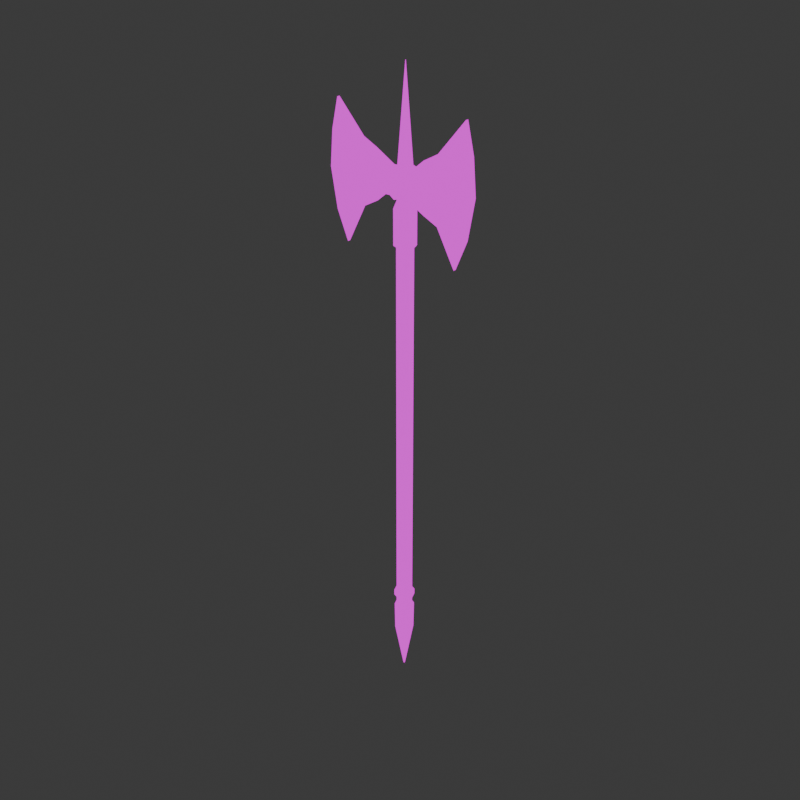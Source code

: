 # Source: DoubleAxe.blend  (saved by Blender 4.0.36; exported with 4.5.12 LTS)
import bpy
from mathutils import Matrix  # noqa: F401  (used for matrix-valued properties, if any)

bpy.ops.wm.read_factory_settings(use_empty=True)
scene = bpy.context.scene
scene.name = 'Scene'

# ---- collections
col_collection = bpy.data.collections.new('Collection'); scene.collection.children.link(col_collection)

# ---- images (referenced by path relative to the original .blend; pixels are not part of the script)
import os
ASSET_DIR = os.environ.get("B2B_ASSET_DIR", "")  # directory of the original .blend (textures are referenced by path, not embedded)
HERE = os.path.dirname(os.path.abspath(__file__))  # packed textures are extracted next to this script under _unpacked/

def load_image(name, relpath, width, height, colorspace="sRGB"):
    """Load a texture the original file referenced (path relative to the .blend, or extracted next to this script)."""
    p = next((c for c in (os.path.join(HERE, relpath), os.path.join(ASSET_DIR, relpath)) if relpath and os.path.exists(c)), "")
    if p:
        img = bpy.data.images.load(p, check_existing=True)
        img.name = name
    else:  # same state as the original file: an image datablock whose file is absent (Cycles renders it pink)
        img = bpy.data.images.new(name, width, height)
        img.source = "FILE"
        img.filepath = "//" + (relpath or name)
    img.colorspace_settings.name = colorspace
    return img
img_material_base_color_png_001 = load_image('Material_Base_color.png.001', 'Material_Base_color.png', 1024, 1024, 'sRGB')

# ---- materials (node trees are filled in below, after node groups)
mat_material = bpy.data.materials.new('Material')
mat_material.alpha_threshold = 0.0
mat_material.use_transparent_shadow = False
mat_material.roughness = 0.5
mat_material.line_color = (0.0, 0.0, 0.0, 1.0)

# ---- material node trees
mat_material.use_nodes = True; mat_material.node_tree.nodes.clear()
_N = mat_material.node_tree.nodes; _L = mat_material.node_tree.links
n0 = _N.new('ShaderNodeOutputMaterial'); n0.name = 'Material Output'; n0.location = (300, 300)
n1 = _N.new('ShaderNodeEmission'); n1.name = 'Emission'; n1.location = (10, 300)
n2 = _N.new('ShaderNodeTexImage'); n2.name = 'Image Texture'; n2.location = (-280, 280)
n2.image = img_material_base_color_png_001
n2.interpolation = 'Closest'
_L.new(n1.outputs[0], n0.inputs[0])
_L.new(n2.outputs[0], n1.inputs[0])
n0.is_active_output = True

# ---- world
world_world = bpy.data.worlds.new('World'); scene.world = world_world
world_world.use_nodes = True; world_world.node_tree.nodes.clear()
_N = world_world.node_tree.nodes; _L = world_world.node_tree.links
n0 = _N.new('ShaderNodeOutputWorld'); n0.name = 'World Output'; n0.location = (300, 300)
n1 = _N.new('ShaderNodeBackground'); n1.name = 'Background'; n1.location = (10, 300)
n1.inputs[0].default_value = (0.05088, 0.05088, 0.05088, 1.0)
_L.new(n1.outputs[0], n0.inputs[0])
n0.is_active_output = True
world_world.color = (0.05088, 0.05088, 0.05088)
world_world.use_sun_shadow = False
world_world.sun_shadow_jitter_overblur = 0.0

# ---- meshes
me_cube = bpy.data.meshes.new('Cube')
me_cube.from_pydata([(-0.3295, 0.02584, 1.709), (-0.3295, 0.02584, 1.253), (-0.3295, -0.02584, 1.709), (-0.3295, -0.02584, 1.253), (-0.5202, 0.01084, 1.938), (-0.4553, 0.01084, 0.9933), (-0.5202, -0.01084, 1.938), (-0.4553, -0.01084, 0.9933), (-0.3295, 0.02584, 1.595), (-0.3295, 0.02584, 1.481), (-0.3295, 0.02584, 1.367), (-0.5418, -0.01084, 1.199), (-0.5923, -0.01084, 1.478), (-0.5707, -0.01084, 1.725), (-0.3295, -0.02584, 1.595), (-0.3295, -0.02584, 1.481), (-0.3295, -0.02584, 1.367), (-0.5707, 0.01084, 1.725), (-0.5923, 0.01084, 1.478), (-0.5418, 0.01084, 1.199), (-0.1203, 0.07533, 1.554), (-0.1203, 0.07533, 1.404), (-0.1203, -0.07533, 1.554), (-0.1203, -0.07533, 1.404), (-0.1203, 0.07533, 1.517), (-0.1203, 0.07533, 1.479), (-0.1203, 0.07533, 1.441), (-0.1203, -0.07533, 1.517), (-0.1203, -0.07533, 1.479), (-0.1203, -0.07533, 1.441), (-0.2249, 0.0308, 1.393), (-0.2249, 0.0308, 1.567), (-0.2249, 0.0308, 1.653), (-0.2249, 0.0308, 1.307), (-0.2249, -0.0308, 1.48), (-0.2249, -0.0308, 1.567), (-0.2249, 0.0308, 1.48), (-0.2249, -0.0308, 1.393), (-0.2249, -0.0308, 1.653), (-0.2249, -0.0308, 1.307), (-0.03466, 0.07533, 1.554), (-0.03466, 0.07533, 1.404), (-0.03466, -0.07533, 1.554), (-0.03466, -0.07533, 1.404), (-0.03466, 0.07533, 1.517), (-0.03466, 0.07533, 1.479), (-0.03466, 0.07533, 1.441), (-0.03466, -0.07533, 1.517), (-0.03466, -0.07533, 1.479), (-0.03466, -0.07533, 1.441), (0.01493, 0.09316, 1.572), (0.01493, 0.09316, 1.386), (0.01493, -0.09317, 1.572), (0.01493, -0.09317, 1.386), (0.01493, 0.09316, 1.526), (0.01493, 0.09316, 1.479), (0.01493, 0.09316, 1.432), (0.01493, -0.09317, 1.526), (0.01493, -0.09317, 1.479), (0.01493, -0.09317, 1.432), (0.08556, 0.07813, 1.557), (0.08556, 0.07813, 1.401), (0.08556, -0.07813, 1.557), (0.08556, -0.07813, 1.401), (0.08556, 0.07813, 1.518), (0.08556, 0.07813, 1.479), (0.08556, 0.07813, 1.44), (0.08556, -0.07813, 1.518), (0.08556, -0.07813, 1.479), (0.08556, -0.07813, 1.44), (0.1006, 0.05293, 1.532), (0.1006, 0.05293, 1.426), (0.1006, -0.05293, 1.532), (0.1006, -0.05293, 1.426), (0.1006, 0.05293, 1.506), (0.1006, 0.05293, 1.479), (0.1006, 0.05293, 1.453), (0.1006, -0.05293, 1.506), (0.1006, -0.05293, 1.479), (0.1006, -0.05293, 1.453), (0.09497, -0.07533, 1.441), (0.09497, -0.07533, 1.479), (0.09497, -0.07533, 1.517), (0.09497, 0.07533, 1.441), (0.09497, 0.07533, 1.479), (0.09497, 0.07533, 1.517), (0.09497, -0.07533, 1.404), (0.09497, -0.07533, 1.554), (0.09497, 0.07533, 1.404), (0.09497, 0.07533, 1.554), (0.5165, 0.01084, 1.199), (0.567, 0.01084, 1.478), (0.5453, 0.01084, 1.725), (0.3042, -0.02584, 1.367), (0.3042, -0.02584, 1.481), (0.3042, -0.02584, 1.595), (0.5453, -0.01084, 1.725), (0.567, -0.01084, 1.478), (0.5165, -0.01084, 1.199), (0.3042, 0.02584, 1.367), (0.3042, 0.02584, 1.481), (0.3042, 0.02584, 1.595), (0.4299, -0.01084, 0.9933), (0.4948, -0.01084, 1.938), (0.4299, 0.01084, 0.9933), (0.4948, 0.01084, 1.938), (0.3042, -0.02584, 1.253), (0.3042, -0.02584, 1.709), (0.3042, 0.02584, 1.253), (0.3042, 0.02584, 1.709), (0.08466, 0.05436, 1.068), (0.0303, 0.07688, 1.068), (0.0303, 0.05889, 0.9128), (0.0303, 0.05889, 1.056), (0.07194, 0.04164, 0.9128), (0.07194, 0.04164, 1.056), (0.08919, -1.489e-07, 0.9128), (0.08919, -1.489e-07, 1.056), (0.07194, -0.04164, 0.9128), (0.07194, -0.04164, 1.056), (0.0303, -0.05889, 0.9128), (0.0303, -0.05889, 1.056), (-0.01135, -0.04164, 0.9128), (-0.01135, -0.04164, 1.056), (-0.0286, -1.489e-07, 0.9128), (-0.0286, -1.489e-07, 1.056), (-0.01135, 0.04164, 0.9128), (-0.01135, 0.04164, 1.056), (0.1072, -1.489e-07, 1.068), (0.08466, -0.05436, 1.068), (0.0303, -0.07688, 1.068), (-0.02407, -0.05436, 1.068), (-0.04658, -1.489e-07, 1.068), (-0.02407, 0.05436, 1.068), (0.08466, 0.05436, 1.313), (0.0303, 0.07688, 1.313), (0.1072, -1.489e-07, 1.313), (0.08466, -0.05436, 1.313), (0.0303, -0.07688, 1.313), (-0.02407, -0.05436, 1.313), (-0.04658, -1.489e-07, 1.313), (-0.02407, 0.05436, 1.313), (0.06575, 0.03546, 1.378), (0.0303, 0.05014, 1.378), (0.08044, -1.492e-07, 1.378), (0.06575, -0.03546, 1.378), (0.0303, -0.05014, 1.378), (-0.005159, -0.03546, 1.378), (-0.01985, -1.492e-07, 1.378), (-0.005159, 0.03546, 1.378), (0.06575, 0.03546, 1.594), (0.0303, 0.05014, 1.594), (0.08044, -1.492e-07, 1.594), (0.06575, -0.03546, 1.594), (0.0303, -0.05014, 1.594), (-0.005159, -0.03546, 1.594), (-0.01985, -1.492e-07, 1.594), (-0.005159, 0.03546, 1.594), (0.0319, 0.001602, 2.224), (0.0303, 0.002265, 2.224), (0.03256, -1.486e-07, 2.224), (0.0319, -0.001602, 2.224), (0.0303, -0.002266, 2.224), (0.02869, -0.001602, 2.224), (0.02803, -1.486e-07, 2.224), (0.02869, 0.001602, 2.224), (0.03029, 0.05889, -1.683), (0.07194, 0.04164, -1.683), (0.08919, -1.489e-07, -1.683), (0.07194, -0.04164, -1.683), (0.03029, -0.05889, -1.683), (-0.01135, -0.04164, -1.683), (-0.0286, -1.489e-07, -1.683), (-0.01135, 0.04164, -1.683), (0.02588, 0.004416, -2.341), (0.02405, -1.49e-07, -2.341), (0.02588, -0.004416, -2.341), (0.03029, -0.006245, -2.341), (0.03471, -0.004416, -2.341), (0.03654, -1.49e-07, -2.341), (0.03471, 0.004416, -2.341), (0.03029, 0.006245, -2.341), (-0.01135, 0.04164, -1.769), (-0.0286, -1.489e-07, -1.769), (-0.01135, -0.04164, -1.769), (0.03029, -0.05889, -1.769), (0.07194, -0.04164, -1.769), (0.08919, -1.489e-07, -1.769), (0.07194, 0.04164, -1.769), (0.03029, 0.05889, -1.769), (0.03029, 0.07009, -1.984), (0.07986, 0.04956, -1.984), (0.1004, -1.489e-07, -1.984), (0.07986, -0.04956, -1.984), (0.03029, -0.07009, -1.984), (-0.01927, -0.04956, -1.984), (-0.0398, -1.489e-07, -1.984), (-0.01927, 0.04956, -1.984), (-0.02155, 0.05185, -1.769), (-0.04303, -1.489e-07, -1.769), (-0.02155, -0.05185, -1.769), (0.03029, -0.07332, -1.769), (0.08214, -0.05185, -1.769), (0.1036, -1.489e-07, -1.769), (0.08214, 0.05185, -1.769), (0.03029, 0.07332, -1.769), (0.08919, -1.489e-07, -1.642), (0.07194, 0.04164, -1.642), (-0.0286, -1.489e-07, -1.642), (-0.01135, -0.04164, -1.642), (0.03029, 0.05889, -1.642), (-0.01135, 0.04164, -1.642), (0.07194, -0.04164, -1.642), (0.03029, -0.05889, -1.642), (0.03029, 0.07621, -1.683), (0.08418, 0.05389, -1.683), (0.1065, -1.489e-07, -1.683), (0.08418, -0.05389, -1.683), (0.03029, -0.07621, -1.683), (-0.02359, -0.05389, -1.683), (-0.04591, -1.489e-07, -1.683), (-0.02359, 0.05389, -1.683), (0.1065, -1.489e-07, -1.642), (0.08418, 0.05389, -1.642), (-0.04591, -1.489e-07, -1.642), (-0.02359, -0.05389, -1.642), (0.03029, 0.07621, -1.642), (-0.02359, 0.05389, -1.642), (0.08418, -0.05389, -1.642), (0.03029, -0.07621, -1.642), (0.1996, 0.0308, 1.393), (0.1996, 0.0308, 1.567), (0.1996, 0.0308, 1.653), (0.1996, 0.0308, 1.307), (0.1996, -0.0308, 1.48), (0.1996, -0.0308, 1.567), (0.1996, 0.0308, 1.48), (0.1996, -0.0308, 1.393), (0.1996, -0.0308, 1.653), (0.1996, -0.0308, 1.307)], [], [(0, 4, 6, 2), (14, 2, 6, 13), (13, 6, 4, 17), (5, 1, 3, 7), (36, 31, 24, 25), (17, 4, 0, 8), (5, 19, 10, 1), (19, 18, 9, 10), (18, 17, 8, 9), (35, 34, 28, 27), (33, 30, 26, 21), (31, 32, 20, 24), (7, 11, 19, 5), (11, 12, 18, 19), (12, 13, 17, 18), (3, 16, 11, 7), (16, 15, 12, 11), (15, 14, 13, 12), (29, 23, 43, 49), (24, 20, 40, 44), (22, 27, 47, 42), (21, 26, 46, 41), (34, 37, 29, 28), (32, 38, 22, 20), (30, 36, 25, 26), (37, 39, 23, 29), (39, 33, 21, 23), (38, 35, 27, 22), (2, 14, 35, 38), (3, 1, 33, 39), (16, 3, 39, 37), (10, 9, 36, 30), (0, 2, 38, 32), (15, 16, 37, 34), (8, 0, 32, 31), (1, 10, 30, 33), (14, 15, 34, 35), (9, 8, 31, 36), (45, 44, 54, 55), (47, 48, 58, 57), (49, 43, 53, 59), (44, 40, 50, 54), (27, 28, 48, 47), (25, 24, 44, 45), (20, 22, 42, 40), (28, 29, 49, 48), (26, 25, 45, 46), (23, 21, 41, 43), (50, 52, 62, 60), (55, 54, 64, 65), (57, 58, 68, 67), (59, 53, 63, 69), (40, 42, 52, 50), (48, 49, 59, 58), (46, 45, 55, 56), (43, 41, 51, 53), (41, 46, 56, 51), (42, 47, 57, 52), (66, 65, 75, 76), (68, 69, 79, 78), (60, 62, 72, 70), (65, 64, 74, 75), (58, 59, 69, 68), (56, 55, 65, 66), (53, 51, 61, 63), (51, 56, 66, 61), (52, 57, 67, 62), (54, 50, 60, 64), (93, 237, 239, 106), (234, 81, 80, 237), (97, 91, 92, 96), (95, 235, 234, 94), (63, 61, 71, 73), (61, 66, 76, 71), (62, 67, 77, 72), (64, 60, 70, 74), (69, 63, 73, 79), (67, 68, 78, 77), (109, 232, 238, 107), (99, 230, 236, 100), (232, 89, 87, 238), (106, 102, 98, 93), (94, 234, 237, 93), (106, 239, 233, 108), (100, 236, 231, 101), (239, 86, 88, 233), (93, 98, 97, 94), (230, 83, 84, 236), (235, 82, 81, 234), (231, 85, 89, 232), (233, 88, 83, 230), (104, 108, 99, 90), (107, 238, 235, 95), (101, 231, 232, 109), (238, 87, 82, 235), (94, 97, 96, 95), (237, 80, 86, 239), (108, 233, 230, 99), (104, 102, 106, 108), (96, 92, 105, 103), (109, 107, 103, 105), (95, 96, 103, 107), (102, 104, 90, 98), (91, 100, 101, 92), (92, 101, 109, 105), (90, 99, 100, 91), (98, 90, 91, 97), (236, 84, 85, 231), (131, 130, 138, 139), (117, 115, 110, 128), (112, 113, 115, 114), (110, 111, 135, 134), (123, 121, 130, 131), (114, 115, 117, 116), (128, 110, 134, 136), (113, 127, 133, 111), (116, 117, 119, 118), (132, 131, 139, 140), (121, 119, 129, 130), (118, 119, 121, 120), (111, 133, 141, 135), (127, 125, 132, 133), (120, 121, 123, 122), (134, 135, 143, 142), (119, 117, 128, 129), (122, 123, 125, 124), (115, 113, 111, 110), (129, 128, 136, 137), (124, 125, 127, 126), (133, 132, 140, 141), (125, 123, 131, 132), (126, 127, 113, 112), (166, 173, 221, 214), (130, 129, 137, 138), (146, 145, 153, 154), (137, 136, 144, 145), (139, 138, 146, 147), (141, 140, 148, 149), (136, 134, 142, 144), (138, 137, 145, 146), (140, 139, 147, 148), (135, 141, 149, 143), (152, 150, 158, 160), (148, 147, 155, 156), (143, 149, 157, 151), (142, 143, 151, 150), (145, 144, 152, 153), (147, 146, 154, 155), (149, 148, 156, 157), (144, 142, 150, 152), (158, 159, 165, 164, 163, 162, 161, 160), (154, 153, 161, 162), (156, 155, 163, 164), (151, 157, 165, 159), (150, 151, 159, 158), (153, 152, 160, 161), (155, 154, 162, 163), (157, 156, 164, 165), (181, 180, 179, 178, 177, 176, 175, 174), (210, 207, 223, 226), (207, 206, 222, 223), (173, 172, 220, 221), (209, 208, 224, 225), (172, 171, 219, 220), (211, 210, 226, 227), (171, 170, 218, 219), (187, 186, 202, 203), (183, 182, 198, 199), (188, 187, 203, 204), (184, 183, 199, 200), (189, 188, 204, 205), (185, 184, 200, 201), (186, 185, 201, 202), (182, 189, 205, 198), (167, 168, 187, 188), (169, 170, 185, 186), (171, 172, 183, 184), (173, 166, 189, 182), (166, 167, 188, 189), (168, 169, 186, 187), (170, 171, 184, 185), (172, 173, 182, 183), (199, 198, 197, 196), (196, 197, 174, 175), (201, 200, 195, 194), (203, 202, 193, 192), (205, 204, 191, 190), (198, 205, 190, 197), (200, 199, 196, 195), (202, 201, 194, 193), (204, 203, 192, 191), (194, 195, 176, 177), (192, 193, 178, 179), (190, 191, 180, 181), (197, 190, 181, 174), (195, 196, 175, 176), (193, 194, 177, 178), (191, 192, 179, 180), (112, 114, 207, 210), (120, 122, 209, 213), (118, 120, 213, 212), (124, 126, 211, 208), (116, 118, 212, 206), (126, 112, 210, 211), (122, 124, 208, 209), (114, 116, 206, 207), (223, 222, 216, 215), (225, 224, 220, 219), (227, 226, 214, 221), (222, 228, 217, 216), (224, 227, 221, 220), (228, 229, 218, 217), (229, 225, 219, 218), (226, 223, 215, 214), (167, 166, 214, 215), (213, 209, 225, 229), (168, 167, 215, 216), (212, 213, 229, 228), (169, 168, 216, 217), (208, 211, 227, 224), (170, 169, 217, 218), (206, 212, 228, 222)])
me_cube.polygons.foreach_set('use_smooth', [True] * 222)
_uv = me_cube.uv_layers.new(name='UVMap')
_uv.uv.foreach_set('vector', [0.5292, 0.685, 0.5347, 0.6007, 0.5427, 0.6007, 0.5482, 0.685, 0.4241, 0.13, 0.3885, 0.1077, 0.3545, 0.003406, 0.4307, 0.02923, 0.3397, 0.08191, 0.3397, 0.003406, 0.3477, 0.003406, 0.3477, 0.08191, 0.5088, 0.696, 0.5033, 0.6007, 0.5223, 0.6007, 0.5168, 0.696, 0.5495, 0.4857, 0.5762, 0.4683, 0.58, 0.508, 0.5684, 0.5156, 0.5575, 0.3321, 0.6331, 0.3048, 0.5997, 0.408, 0.5645, 0.4309, 0.3545, 0.5141, 0.4007, 0.4465, 0.494, 0.4768, 0.4588, 0.4997, 0.4007, 0.4465, 0.477, 0.375, 0.5293, 0.4539, 0.494, 0.4768, 0.477, 0.375, 0.5575, 0.3321, 0.5645, 0.4309, 0.5293, 0.4539, 0.4125, 0.1682, 0.4395, 0.1852, 0.4191, 0.2185, 0.4073, 0.2111, 0.4961, 0.5204, 0.5228, 0.503, 0.5567, 0.5231, 0.5451, 0.5307, 0.5762, 0.4683, 0.6029, 0.4509, 0.5916, 0.5004, 0.58, 0.508, 0.3397, 0.3508, 0.3397, 0.2755, 0.3477, 0.2755, 0.3477, 0.3508, 0.3397, 0.2755, 0.3397, 0.1729, 0.3477, 0.1729, 0.3477, 0.2755, 0.3397, 0.1729, 0.3397, 0.08191, 0.3477, 0.08191, 0.3477, 0.1729, 0.5309, 0.1969, 0.4953, 0.1746, 0.5892, 0.1411, 0.6364, 0.2082, 0.4953, 0.1746, 0.4597, 0.1523, 0.5119, 0.07075, 0.5892, 0.1411, 0.4597, 0.1523, 0.4241, 0.13, 0.4307, 0.02923, 0.5119, 0.07075, 0.4308, 0.2258, 0.4426, 0.2332, 0.4258, 0.2599, 0.4141, 0.2525, 0.58, 0.508, 0.5916, 0.5004, 0.6085, 0.5265, 0.5969, 0.5341, 0.3956, 0.2037, 0.4073, 0.2111, 0.3906, 0.2378, 0.3788, 0.2304, 0.5451, 0.5307, 0.5567, 0.5231, 0.5737, 0.5492, 0.562, 0.5568, 0.4395, 0.1852, 0.4665, 0.2021, 0.4308, 0.2258, 0.4191, 0.2185, 0.6628, 0.5056, 0.6855, 0.5056, 0.7019, 0.5452, 0.6465, 0.5452, 0.5228, 0.503, 0.5495, 0.4857, 0.5684, 0.5156, 0.5567, 0.5231, 0.4665, 0.2021, 0.4935, 0.219, 0.4426, 0.2332, 0.4308, 0.2258, 0.6855, 0.4204, 0.6628, 0.4204, 0.6465, 0.3804, 0.7019, 0.3804, 0.3855, 0.1513, 0.4125, 0.1682, 0.4073, 0.2111, 0.3956, 0.2037, 0.3885, 0.1077, 0.4241, 0.13, 0.4125, 0.1682, 0.3855, 0.1513, 0.6837, 0.4597, 0.6647, 0.4597, 0.6628, 0.4204, 0.6855, 0.4204, 0.4953, 0.1746, 0.5309, 0.1969, 0.4935, 0.219, 0.4665, 0.2021, 0.494, 0.4768, 0.5293, 0.4539, 0.5495, 0.4857, 0.5228, 0.503, 0.6647, 0.4665, 0.6837, 0.4665, 0.6855, 0.5056, 0.6628, 0.5056, 0.4597, 0.1523, 0.4953, 0.1746, 0.4665, 0.2021, 0.4395, 0.1852, 0.5645, 0.4309, 0.5997, 0.408, 0.6029, 0.4509, 0.5762, 0.4683, 0.4588, 0.4997, 0.494, 0.4768, 0.5228, 0.503, 0.4961, 0.5204, 0.4241, 0.13, 0.4597, 0.1523, 0.4395, 0.1852, 0.4125, 0.1682, 0.5293, 0.4539, 0.5645, 0.4309, 0.5762, 0.4683, 0.5495, 0.4857, 0.5853, 0.5417, 0.5969, 0.5341, 0.6089, 0.5466, 0.5945, 0.5559, 0.3906, 0.2378, 0.4023, 0.2452, 0.3925, 0.2608, 0.378, 0.2517, 0.4141, 0.2525, 0.4258, 0.2599, 0.4216, 0.279, 0.4071, 0.2699, 0.5969, 0.5341, 0.6085, 0.5265, 0.6232, 0.5372, 0.6089, 0.5466, 0.4073, 0.2111, 0.4191, 0.2185, 0.4023, 0.2452, 0.3906, 0.2378, 0.5684, 0.5156, 0.58, 0.508, 0.5969, 0.5341, 0.5853, 0.5417, 0.6465, 0.5452, 0.7019, 0.5452, 0.7019, 0.5767, 0.6465, 0.5767, 0.4191, 0.2185, 0.4308, 0.2258, 0.4141, 0.2525, 0.4023, 0.2452, 0.5567, 0.5231, 0.5684, 0.5156, 0.5853, 0.5417, 0.5737, 0.5492, 0.7019, 0.3804, 0.6465, 0.3804, 0.6465, 0.3489, 0.7019, 0.3489, 0.6399, 0.5947, 0.7085, 0.5947, 0.7029, 0.6209, 0.6454, 0.6209, 0.5945, 0.5559, 0.6089, 0.5466, 0.621, 0.5703, 0.609, 0.5782, 0.378, 0.2517, 0.3925, 0.2608, 0.3788, 0.2827, 0.3666, 0.275, 0.4071, 0.2699, 0.4216, 0.279, 0.4032, 0.2979, 0.391, 0.2903, 0.6465, 0.5767, 0.7019, 0.5767, 0.7085, 0.5947, 0.6399, 0.5947, 0.4023, 0.2452, 0.4141, 0.2525, 0.4071, 0.2699, 0.3925, 0.2608, 0.5737, 0.5492, 0.5853, 0.5417, 0.5945, 0.5559, 0.5801, 0.5653, 0.7019, 0.3489, 0.6465, 0.3489, 0.6399, 0.331, 0.7085, 0.331, 0.562, 0.5568, 0.5737, 0.5492, 0.5801, 0.5653, 0.5657, 0.5746, 0.3788, 0.2304, 0.3906, 0.2378, 0.378, 0.2517, 0.3635, 0.2426, 0.683, 0.6852, 0.6686, 0.6852, 0.6687, 0.6759, 0.6784, 0.6759, 0.6686, 0.6277, 0.683, 0.6277, 0.6784, 0.637, 0.6687, 0.637, 0.6399, 0.6852, 0.6399, 0.6277, 0.6492, 0.637, 0.6492, 0.6759, 0.6686, 0.6852, 0.6543, 0.6852, 0.6589, 0.6759, 0.6687, 0.6759, 0.3925, 0.2608, 0.4071, 0.2699, 0.391, 0.2903, 0.3788, 0.2827, 0.5801, 0.5653, 0.5945, 0.5559, 0.609, 0.5782, 0.5969, 0.586, 0.7085, 0.331, 0.6399, 0.331, 0.6454, 0.3048, 0.7029, 0.3048, 0.5657, 0.5746, 0.5801, 0.5653, 0.5969, 0.586, 0.5849, 0.5938, 0.3635, 0.2426, 0.378, 0.2517, 0.3666, 0.275, 0.3545, 0.2674, 0.6089, 0.5466, 0.6232, 0.5372, 0.6331, 0.5625, 0.621, 0.5703, 0.4953, 0.1746, 0.4665, 0.2021, 0.4935, 0.219, 0.5309, 0.1969, 0.4395, 0.1852, 0.4191, 0.2185, 0.4308, 0.2258, 0.4665, 0.2021, 0.3397, 0.1729, 0.3477, 0.1729, 0.3477, 0.08191, 0.3397, 0.08191, 0.4241, 0.13, 0.4125, 0.1682, 0.4395, 0.1852, 0.4597, 0.1523, 0.6974, 0.6277, 0.6974, 0.6852, 0.6881, 0.6759, 0.6881, 0.637, 0.6974, 0.6852, 0.683, 0.6852, 0.6784, 0.6759, 0.6881, 0.6759, 0.6399, 0.6277, 0.6543, 0.6277, 0.6589, 0.637, 0.6492, 0.637, 0.6543, 0.6852, 0.6399, 0.6852, 0.6492, 0.6759, 0.6589, 0.6759, 0.683, 0.6277, 0.6974, 0.6277, 0.6881, 0.637, 0.6784, 0.637, 0.6543, 0.6277, 0.6686, 0.6277, 0.6687, 0.637, 0.6589, 0.637, 0.6647, 0.4665, 0.6628, 0.5056, 0.6855, 0.5056, 0.6837, 0.4665, 0.494, 0.4768, 0.5228, 0.503, 0.5495, 0.4857, 0.5293, 0.4539, 0.6628, 0.5056, 0.6465, 0.5452, 0.7019, 0.5452, 0.6855, 0.5056, 0.5309, 0.1969, 0.6364, 0.2082, 0.5892, 0.1411, 0.4953, 0.1746, 0.4597, 0.1523, 0.4395, 0.1852, 0.4665, 0.2021, 0.4953, 0.1746, 0.6837, 0.4597, 0.6855, 0.4204, 0.6628, 0.4204, 0.6647, 0.4597, 0.5293, 0.4539, 0.5495, 0.4857, 0.5762, 0.4683, 0.5645, 0.4309, 0.6855, 0.4204, 0.7019, 0.3804, 0.6465, 0.3804, 0.6628, 0.4204, 0.4953, 0.1746, 0.5892, 0.1411, 0.5119, 0.07075, 0.4597, 0.1523, 0.5228, 0.503, 0.5567, 0.5231, 0.5684, 0.5156, 0.5495, 0.4857, 0.4125, 0.1682, 0.4073, 0.2111, 0.4191, 0.2185, 0.4395, 0.1852, 0.5762, 0.4683, 0.58, 0.508, 0.5916, 0.5004, 0.6029, 0.4509, 0.4961, 0.5204, 0.5451, 0.5307, 0.5567, 0.5231, 0.5228, 0.503, 0.3545, 0.5141, 0.4588, 0.4997, 0.494, 0.4768, 0.4007, 0.4465, 0.3885, 0.1077, 0.3855, 0.1513, 0.4125, 0.1682, 0.4241, 0.13, 0.5645, 0.4309, 0.5762, 0.4683, 0.6029, 0.4509, 0.5997, 0.408, 0.3855, 0.1513, 0.3956, 0.2037, 0.4073, 0.2111, 0.4125, 0.1682, 0.4597, 0.1523, 0.5119, 0.07075, 0.4307, 0.02923, 0.4241, 0.13, 0.4665, 0.2021, 0.4308, 0.2258, 0.4426, 0.2332, 0.4935, 0.219, 0.4588, 0.4997, 0.4961, 0.5204, 0.5228, 0.503, 0.494, 0.4768, 0.5088, 0.696, 0.5168, 0.696, 0.5223, 0.6007, 0.5033, 0.6007, 0.3397, 0.08191, 0.3477, 0.08191, 0.3477, 0.003406, 0.3397, 0.003406, 0.5292, 0.685, 0.5482, 0.685, 0.5427, 0.6007, 0.5347, 0.6007, 0.4241, 0.13, 0.4307, 0.02923, 0.3545, 0.003406, 0.3885, 0.1077, 0.3397, 0.3508, 0.3477, 0.3508, 0.3477, 0.2755, 0.3397, 0.2755, 0.477, 0.375, 0.5293, 0.4539, 0.5645, 0.4309, 0.5575, 0.3321, 0.5575, 0.3321, 0.5645, 0.4309, 0.5997, 0.408, 0.6331, 0.3048, 0.4007, 0.4465, 0.494, 0.4768, 0.5293, 0.4539, 0.477, 0.375, 0.3397, 0.2755, 0.3477, 0.2755, 0.3477, 0.1729, 0.3397, 0.1729, 0.5495, 0.4857, 0.5684, 0.5156, 0.58, 0.508, 0.5762, 0.4683, 0.286, 0.4289, 0.2657, 0.4289, 0.2657, 0.3387, 0.286, 0.3387, 0.623, 0.6186, 0.6113, 0.6069, 0.614, 0.6007, 0.6293, 0.616, 0.01751, 0.05623, 0.01751, 0.003468, 0.03366, 0.003441, 0.03366, 0.05621, 0.2392, 0.429, 0.2181, 0.429, 0.2181, 0.3389, 0.2392, 0.3388, 0.5947, 0.6469, 0.6113, 0.6469, 0.614, 0.653, 0.5923, 0.6529, 0.07793, 0.05617, 0.07793, 0.003406, 0.09326, 0.003419, 0.09326, 0.05618, 0.3128, 0.4289, 0.2928, 0.4289, 0.2928, 0.3387, 0.3128, 0.3387, 0.5947, 0.6068, 0.5829, 0.6186, 0.577, 0.616, 0.5923, 0.6007, 0.09326, 0.05618, 0.09326, 0.003419, 0.1086, 0.003406, 0.1086, 0.05617, 0.1729, 0.4291, 0.1529, 0.429, 0.1529, 0.3389, 0.1729, 0.339, 0.6113, 0.6469, 0.623, 0.6352, 0.6293, 0.6377, 0.614, 0.653, 0.04047, 0.05617, 0.04047, 0.003406, 0.05558, 0.003424, 0.05558, 0.05619, 0.2181, 0.429, 0.1997, 0.4289, 0.1997, 0.3388, 0.2181, 0.3389, 0.5829, 0.6186, 0.5829, 0.6352, 0.577, 0.6376, 0.577, 0.616, 0.05558, 0.05619, 0.05558, 0.003424, 0.07112, 0.003409, 0.07112, 0.05617, 0.2392, 0.3388, 0.2181, 0.3389, 0.2197, 0.315, 0.2335, 0.315, 0.623, 0.6352, 0.623, 0.6186, 0.6293, 0.616, 0.6293, 0.6377, 0.1154, 0.05617, 0.1154, 0.003406, 0.1307, 0.003478, 0.1307, 0.05624, 0.6113, 0.6069, 0.5947, 0.6068, 0.5923, 0.6007, 0.614, 0.6007, 0.3329, 0.4289, 0.3128, 0.4289, 0.3128, 0.3387, 0.3329, 0.3387, 0.1307, 0.05624, 0.1307, 0.003478, 0.1461, 0.003406, 0.1461, 0.05617, 0.1929, 0.429, 0.1729, 0.4291, 0.1729, 0.339, 0.1929, 0.3389, 0.5829, 0.6352, 0.5947, 0.6469, 0.5923, 0.6529, 0.577, 0.6376, 0.003407, 0.05617, 0.003407, 0.003406, 0.01751, 0.003468, 0.01751, 0.05623, 0.3104, 0.6989, 0.327, 0.6989, 0.3295, 0.7048, 0.308, 0.7048, 0.2657, 0.4289, 0.246, 0.4289, 0.246, 0.3387, 0.2657, 0.3387, 0.2661, 0.3149, 0.2532, 0.3149, 0.2532, 0.2352, 0.2661, 0.2353, 0.3329, 0.3387, 0.3128, 0.3387, 0.3128, 0.3149, 0.3259, 0.3149, 0.286, 0.3387, 0.2657, 0.3387, 0.2661, 0.3149, 0.2793, 0.3149, 0.1929, 0.3389, 0.1729, 0.339, 0.1729, 0.3151, 0.1859, 0.315, 0.3128, 0.3387, 0.2928, 0.3387, 0.2998, 0.3149, 0.3128, 0.3149, 0.2657, 0.3387, 0.246, 0.3387, 0.2532, 0.3149, 0.2661, 0.3149, 0.1729, 0.339, 0.1529, 0.3389, 0.1598, 0.315, 0.1729, 0.3151, 0.2181, 0.3389, 0.1997, 0.3388, 0.2077, 0.3149, 0.2197, 0.315, 0.3128, 0.2352, 0.2998, 0.2352, 0.3123, 0.003406, 0.3128, 0.003406, 0.1729, 0.3151, 0.1598, 0.315, 0.1598, 0.2353, 0.1729, 0.2354, 0.2197, 0.315, 0.2077, 0.3149, 0.2077, 0.2353, 0.2197, 0.2353, 0.2335, 0.315, 0.2197, 0.315, 0.2197, 0.2353, 0.2335, 0.2353, 0.3259, 0.3149, 0.3128, 0.3149, 0.3128, 0.2352, 0.3259, 0.2352, 0.2793, 0.3149, 0.2661, 0.3149, 0.2661, 0.2353, 0.2793, 0.2352, 0.1859, 0.315, 0.1729, 0.3151, 0.1729, 0.2354, 0.1859, 0.2353, 0.3128, 0.3149, 0.2998, 0.3149, 0.2998, 0.2352, 0.3128, 0.2352, 0.3435, 0.3844, 0.3428, 0.3844, 0.3424, 0.384, 0.3424, 0.3833, 0.3428, 0.3829, 0.3435, 0.3829, 0.3439, 0.3833, 0.3439, 0.384, 0.2661, 0.2353, 0.2532, 0.2352, 0.2661, 0.003406, 0.2667, 0.003407, 0.1729, 0.2354, 0.1598, 0.2353, 0.1723, 0.003406, 0.1729, 0.003409, 0.2197, 0.2353, 0.2077, 0.2353, 0.222, 0.003406, 0.2226, 0.003408, 0.2335, 0.2353, 0.2197, 0.2353, 0.2226, 0.003408, 0.2232, 0.003407, 0.3259, 0.2352, 0.3128, 0.2352, 0.3128, 0.003406, 0.3134, 0.003406, 0.2793, 0.2352, 0.2661, 0.2353, 0.2667, 0.003407, 0.2673, 0.003406, 0.1859, 0.2353, 0.1729, 0.2354, 0.1729, 0.003409, 0.1735, 0.003406, 0.3409, 0.3718, 0.3427, 0.3718, 0.3439, 0.373, 0.3439, 0.3748, 0.3427, 0.3761, 0.3409, 0.376, 0.3397, 0.3748, 0.3397, 0.373, 0.2173, 0.6589, 0.2056, 0.6707, 0.1997, 0.6682, 0.2149, 0.653, 0.2056, 0.6707, 0.2056, 0.6872, 0.1997, 0.6897, 0.1997, 0.6682, 0.327, 0.6989, 0.3387, 0.6872, 0.3446, 0.6896, 0.3295, 0.7048, 0.2456, 0.6873, 0.2456, 0.6707, 0.2515, 0.6682, 0.2515, 0.6897, 0.3387, 0.6872, 0.3387, 0.6706, 0.3446, 0.6681, 0.3446, 0.6896, 0.2339, 0.6589, 0.2173, 0.6589, 0.2149, 0.653, 0.2364, 0.653, 0.3387, 0.6706, 0.327, 0.6589, 0.3295, 0.653, 0.3446, 0.6681, 0.5819, 0.693, 0.5936, 0.7047, 0.5916, 0.7096, 0.577, 0.695, 0.622, 0.6764, 0.6102, 0.6647, 0.6123, 0.6598, 0.6269, 0.6744, 0.5819, 0.6764, 0.5819, 0.693, 0.577, 0.695, 0.577, 0.6744, 0.622, 0.693, 0.622, 0.6764, 0.6269, 0.6744, 0.6269, 0.695, 0.5936, 0.6647, 0.5819, 0.6764, 0.577, 0.6744, 0.5916, 0.6598, 0.6102, 0.7047, 0.622, 0.693, 0.6269, 0.695, 0.6123, 0.7097, 0.5936, 0.7047, 0.6102, 0.7047, 0.6123, 0.7097, 0.5916, 0.7096, 0.6102, 0.6647, 0.5936, 0.6647, 0.5916, 0.6598, 0.6123, 0.6598, 0.5033, 0.7028, 0.5187, 0.7028, 0.5187, 0.7347, 0.5033, 0.7347, 0.1529, 0.6995, 0.168, 0.6995, 0.168, 0.7314, 0.1529, 0.7314, 0.6399, 0.692, 0.6552, 0.6921, 0.6552, 0.724, 0.6399, 0.7239, 0.6774, 0.692, 0.6915, 0.6921, 0.6915, 0.724, 0.6774, 0.7239, 0.6915, 0.6921, 0.7076, 0.6921, 0.7076, 0.7239, 0.6915, 0.724, 0.5187, 0.7028, 0.534, 0.7028, 0.534, 0.7347, 0.5187, 0.7347, 0.168, 0.6995, 0.1835, 0.6995, 0.1835, 0.7314, 0.168, 0.7314, 0.6552, 0.6921, 0.6705, 0.692, 0.6705, 0.7239, 0.6552, 0.724, 0.172, 0.436, 0.191, 0.4359, 0.1902, 0.515, 0.172, 0.515, 0.172, 0.515, 0.1902, 0.515, 0.1736, 0.6462, 0.172, 0.6462, 0.2648, 0.4358, 0.2842, 0.4357, 0.2834, 0.5148, 0.2649, 0.5148, 0.3119, 0.4357, 0.331, 0.4357, 0.3302, 0.5147, 0.3119, 0.5148, 0.2173, 0.4359, 0.2374, 0.4359, 0.2367, 0.5149, 0.2175, 0.5149, 0.1997, 0.4358, 0.2173, 0.4359, 0.2175, 0.5149, 0.2007, 0.5149, 0.1529, 0.4359, 0.172, 0.436, 0.172, 0.515, 0.1537, 0.515, 0.246, 0.4357, 0.2648, 0.4358, 0.2649, 0.5148, 0.2469, 0.5148, 0.2928, 0.4357, 0.3119, 0.4357, 0.3119, 0.5148, 0.2937, 0.5147, 0.2649, 0.5148, 0.2834, 0.5148, 0.2673, 0.6462, 0.2657, 0.6462, 0.3119, 0.5148, 0.3302, 0.5147, 0.3135, 0.6462, 0.3119, 0.6462, 0.2175, 0.5149, 0.2367, 0.5149, 0.223, 0.6462, 0.2213, 0.6462, 0.2007, 0.5149, 0.2175, 0.5149, 0.2213, 0.6462, 0.2198, 0.6462, 0.1537, 0.515, 0.172, 0.515, 0.172, 0.6462, 0.1703, 0.6462, 0.2469, 0.5148, 0.2649, 0.5148, 0.2657, 0.6462, 0.2641, 0.6462, 0.2937, 0.5147, 0.3119, 0.5148, 0.3119, 0.6462, 0.3103, 0.6462, 0.01751, 0.05623, 0.03366, 0.05621, 0.03366, 0.9966, 0.0175, 0.9966, 0.05558, 0.05619, 0.07112, 0.05617, 0.07112, 0.9966, 0.05558, 0.9966, 0.04047, 0.05617, 0.05558, 0.05619, 0.05558, 0.9966, 0.04047, 0.9966, 0.1307, 0.05624, 0.1461, 0.05617, 0.1461, 0.9965, 0.1307, 0.9966, 0.09326, 0.05618, 0.1086, 0.05617, 0.1086, 0.9966, 0.09326, 0.9966, 0.003407, 0.05617, 0.01751, 0.05623, 0.0175, 0.9966, 0.003406, 0.9965, 0.1154, 0.05617, 0.1307, 0.05624, 0.1307, 0.9966, 0.1154, 0.9965, 0.07793, 0.05617, 0.09326, 0.05618, 0.09326, 0.9966, 0.07793, 0.9966, 0.168, 0.653, 0.168, 0.6729, 0.1529, 0.6729, 0.1529, 0.653, 0.2842, 0.653, 0.2841, 0.6728, 0.269, 0.6728, 0.2691, 0.653, 0.5702, 0.6768, 0.5701, 0.6951, 0.555, 0.6951, 0.5551, 0.6768, 0.168, 0.6729, 0.168, 0.6927, 0.1529, 0.6927, 0.1529, 0.6729, 0.2841, 0.6728, 0.2842, 0.6927, 0.2691, 0.6927, 0.269, 0.6728, 0.1899, 0.653, 0.1899, 0.6726, 0.1748, 0.6726, 0.1748, 0.653, 0.1899, 0.6726, 0.1899, 0.6927, 0.1748, 0.6927, 0.1748, 0.6726, 0.5701, 0.6951, 0.5701, 0.716, 0.555, 0.716, 0.555, 0.6951, 0.2987, 0.6872, 0.3104, 0.6989, 0.308, 0.7048, 0.2928, 0.6896, 0.2339, 0.699, 0.2456, 0.6873, 0.2515, 0.6897, 0.2364, 0.7049, 0.2987, 0.6706, 0.2987, 0.6872, 0.2928, 0.6896, 0.2928, 0.6682, 0.2173, 0.699, 0.2339, 0.699, 0.2364, 0.7049, 0.2149, 0.7049, 0.3104, 0.6589, 0.2987, 0.6706, 0.2928, 0.6682, 0.308, 0.653, 0.2456, 0.6707, 0.2339, 0.6589, 0.2364, 0.653, 0.2515, 0.6682, 0.327, 0.6589, 0.3104, 0.6589, 0.308, 0.653, 0.3295, 0.653, 0.2056, 0.6872, 0.2173, 0.699, 0.2149, 0.7049, 0.1997, 0.6897])
me_cube.materials.append(mat_material)
me_cube.use_mirror_vertex_groups = False
me_cube.update()

# ---- objects
ob_cube = bpy.data.objects.new('Cube', me_cube)

# ---- transforms, parenting, visibility, modifiers, constraints
ob_cube.location = (0.0, 0.0, 0.0)
ob_cube.lock_rotations_4d = False
ob_cube.empty_display_type = 'ARROWS'
ob_cube.lineart.crease_threshold = 0.0

# ---- collection membership
col_collection.objects.link(ob_cube)

# ---- scene / render settings (as saved in the file)
scene.frame_start = 1; scene.frame_end = 250; scene.frame_set(1)
scene.render.engine = 'BLENDER_EEVEE_NEXT'
scene.render.resolution_x = 1080
scene.cycles.sampling_pattern = 'TABULATED_SOBOL'
bpy.context.view_layer.update()

# ---- added for rendering (the .blend has no active camera): camera
cam_auto = bpy.data.cameras.new('AutoCamera')
cam_auto.lens = 50.0
cam_auto.sensor_width = 36.0
cam_auto.clip_end = 1000.0
ob_auto_camera = bpy.data.objects.new('AutoCamera', cam_auto)
scene.collection.objects.link(ob_auto_camera)
ob_auto_camera.location = (4.34832, -5.2332, 3.43017)
ob_auto_camera.rotation_euler = (1.09748, -7.21219e-08, 0.694738)
scene.camera = ob_auto_camera
bpy.context.view_layer.update()
